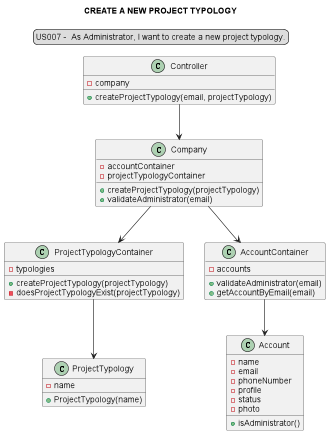

The diagram above was rendered by PlantUML. Its source (embedded in the PNG):
@startuml

legend top
US007 -  As Administrator, I want to create a new project typology.
end legend
skinparam sequenceMessageAlign center
title CREATE A NEW PROJECT TYPOLOGY

"Controller" --> "Company"
"Company" --> "ProjectTypologyContainer"
"Company" --> "AccountContainer"
"ProjectTypologyContainer" --> "ProjectTypology"
"AccountContainer" --> "Account"

class "Controller" {
- company
+createProjectTypology(email, projectTypology)
}
class "Company" {
-accountContainer
-projectTypologyContainer
+createProjectTypology(projectTypology)
+validateAdministrator(email)
}
class "ProjectTypologyContainer"{
-typologies
+createProjectTypology(projectTypology)
-doesProjectTypologyExist(projectTypology)
}
class "AccountContainer"{
-accounts
+validateAdministrator(email)
+getAccountByEmail(email)
}
class "ProjectTypology"{
-name
+ProjectTypology(name)
}

class "Account"{
-name
-email
-phoneNumber
-profile
-status
-photo
+isAdministrator()
}

@enduml